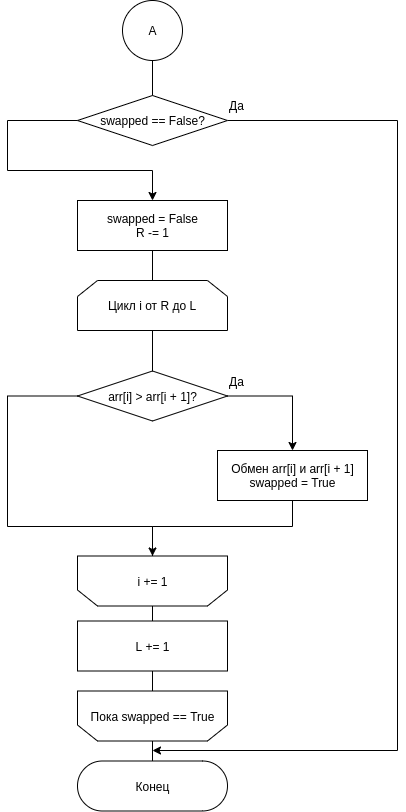

The diagram above was exported from draw.io. Its source (the exported page's mxGraphModel, read from the mxfile embedded in the PNG):
<mxGraphModel dx="803" dy="605" grid="1" gridSize="10" guides="1" tooltips="1" connect="1" arrows="1" fold="1" page="1" pageScale="1" pageWidth="1169" pageHeight="1654" math="0" shadow="0">
  <root>
    <mxCell id="0" />
    <mxCell id="1" parent="0" />
    <mxCell id="2" style="edgeStyle=orthogonalEdgeStyle;rounded=0;orthogonalLoop=1;jettySize=auto;html=1;exitX=0.5;exitY=0;exitDx=0;exitDy=0;entryX=0.5;entryY=0.5;entryDx=0;entryDy=-25;entryPerimeter=0;endArrow=none;endFill=0;" parent="1" source="3" target="5" edge="1">
      <mxGeometry relative="1" as="geometry" />
    </mxCell>
    <mxCell id="3" value="" style="shape=loopLimit;whiteSpace=wrap;html=1;rotation=-180;" parent="1" vertex="1">
      <mxGeometry x="270" y="1340.5" width="150" height="50" as="geometry" />
    </mxCell>
    <mxCell id="4" value="&lt;span&gt;Пока swapped == True&lt;/span&gt;" style="text;html=1;align=center;verticalAlign=middle;resizable=0;points=[];autosize=1;strokeColor=none;" parent="1" vertex="1">
      <mxGeometry x="275" y="1355.5" width="140" height="20" as="geometry" />
    </mxCell>
    <mxCell id="5" value="Конец" style="html=1;dashed=0;whitespace=wrap;shape=mxgraph.dfd.start" parent="1" vertex="1">
      <mxGeometry x="270" y="1410.5" width="150" height="50" as="geometry" />
    </mxCell>
    <mxCell id="6" style="edgeStyle=orthogonalEdgeStyle;rounded=0;orthogonalLoop=1;jettySize=auto;html=1;exitX=0.5;exitY=1;exitDx=0;exitDy=0;entryX=0.5;entryY=0;entryDx=0;entryDy=0;endArrow=none;endFill=0;" parent="1" source="7" target="9" edge="1">
      <mxGeometry relative="1" as="geometry" />
    </mxCell>
    <mxCell id="7" value="swapped = False&lt;br&gt;R -= 1" style="html=1;dashed=0;whitespace=wrap;" parent="1" vertex="1">
      <mxGeometry x="270" y="850" width="150" height="50" as="geometry" />
    </mxCell>
    <mxCell id="8" style="edgeStyle=orthogonalEdgeStyle;rounded=0;orthogonalLoop=1;jettySize=auto;html=1;exitX=0.5;exitY=1;exitDx=0;exitDy=0;entryX=0.5;entryY=0;entryDx=0;entryDy=0;endArrow=none;endFill=0;" parent="1" source="9" target="12" edge="1">
      <mxGeometry relative="1" as="geometry" />
    </mxCell>
    <mxCell id="9" value="Цикл i от R до L" style="shape=loopLimit;whiteSpace=wrap;html=1;" parent="1" vertex="1">
      <mxGeometry x="270" y="930" width="150" height="50" as="geometry" />
    </mxCell>
    <mxCell id="10" style="edgeStyle=orthogonalEdgeStyle;rounded=0;orthogonalLoop=1;jettySize=auto;html=1;exitX=1;exitY=0.5;exitDx=0;exitDy=0;entryX=0.5;entryY=0;entryDx=0;entryDy=0;endArrow=classic;endFill=1;" parent="1" source="12" target="14" edge="1">
      <mxGeometry relative="1" as="geometry" />
    </mxCell>
    <mxCell id="11" style="edgeStyle=orthogonalEdgeStyle;rounded=0;orthogonalLoop=1;jettySize=auto;html=1;exitX=0;exitY=0.5;exitDx=0;exitDy=0;entryX=0.5;entryY=1;entryDx=0;entryDy=0;endArrow=none;endFill=0;" parent="1" source="12" target="15" edge="1">
      <mxGeometry relative="1" as="geometry">
        <Array as="points">
          <mxPoint x="200" y="1046" />
          <mxPoint x="200" y="1176" />
          <mxPoint x="345" y="1176" />
        </Array>
        <mxPoint x="270" y="1020.5" as="sourcePoint" />
      </mxGeometry>
    </mxCell>
    <mxCell id="12" value="arr[i] &amp;gt; arr[i + 1]?" style="shape=rhombus;html=1;dashed=0;whitespace=wrap;perimeter=rhombusPerimeter;" parent="1" vertex="1">
      <mxGeometry x="270" y="1020.5" width="150" height="50" as="geometry" />
    </mxCell>
    <mxCell id="13" style="edgeStyle=orthogonalEdgeStyle;rounded=0;orthogonalLoop=1;jettySize=auto;html=1;exitX=0.5;exitY=1;exitDx=0;exitDy=0;entryX=0.5;entryY=1;entryDx=0;entryDy=0;endArrow=classic;endFill=1;" parent="1" source="14" target="15" edge="1">
      <mxGeometry relative="1" as="geometry">
        <Array as="points">
          <mxPoint x="485" y="1176" />
          <mxPoint x="345" y="1176" />
        </Array>
        <mxPoint x="485" y="1125" as="sourcePoint" />
      </mxGeometry>
    </mxCell>
    <mxCell id="14" value="Обмен arr[i] и arr[i + 1]&lt;br&gt;swapped = True" style="html=1;dashed=0;whitespace=wrap;" parent="1" vertex="1">
      <mxGeometry x="410" y="1100" width="150" height="50" as="geometry" />
    </mxCell>
    <mxCell id="15" value="" style="shape=loopLimit;whiteSpace=wrap;html=1;rotation=-180;" parent="1" vertex="1">
      <mxGeometry x="270" y="1205.5" width="150" height="50" as="geometry" />
    </mxCell>
    <mxCell id="16" value="i += 1" style="text;html=1;align=center;verticalAlign=middle;resizable=0;points=[];autosize=1;strokeColor=none;" parent="1" vertex="1">
      <mxGeometry x="320" y="1220.5" width="50" height="20" as="geometry" />
    </mxCell>
    <mxCell id="17" value="Да" style="text;html=1;align=center;verticalAlign=middle;resizable=0;points=[];autosize=1;strokeColor=none;" parent="1" vertex="1">
      <mxGeometry x="414" y="1020.5" width="30" height="20" as="geometry" />
    </mxCell>
    <mxCell id="18" style="edgeStyle=orthogonalEdgeStyle;rounded=0;orthogonalLoop=1;jettySize=auto;html=1;exitX=0.5;exitY=1;exitDx=0;exitDy=0;entryX=0.5;entryY=1;entryDx=0;entryDy=0;endArrow=none;endFill=0;" parent="1" source="20" target="3" edge="1">
      <mxGeometry relative="1" as="geometry" />
    </mxCell>
    <mxCell id="19" style="edgeStyle=orthogonalEdgeStyle;rounded=0;orthogonalLoop=1;jettySize=auto;html=1;exitX=0.5;exitY=0;exitDx=0;exitDy=0;entryX=0.5;entryY=0;entryDx=0;entryDy=0;endArrow=none;endFill=0;" parent="1" source="20" target="15" edge="1">
      <mxGeometry relative="1" as="geometry" />
    </mxCell>
    <mxCell id="20" value="L += 1" style="html=1;dashed=0;whitespace=wrap;" parent="1" vertex="1">
      <mxGeometry x="270" y="1270.5" width="150" height="50" as="geometry" />
    </mxCell>
    <mxCell id="21" style="edgeStyle=orthogonalEdgeStyle;rounded=0;orthogonalLoop=1;jettySize=auto;html=1;exitX=1;exitY=0.5;exitDx=0;exitDy=0;endArrow=classic;endFill=1;" parent="1" source="22" edge="1">
      <mxGeometry relative="1" as="geometry">
        <mxPoint x="420" y="745" as="sourcePoint" />
        <mxPoint x="345" y="1400" as="targetPoint" />
        <Array as="points">
          <mxPoint x="590" y="770" />
          <mxPoint x="590" y="1400" />
        </Array>
      </mxGeometry>
    </mxCell>
    <mxCell id="22" value="swapped == False?" style="shape=rhombus;html=1;dashed=0;whitespace=wrap;perimeter=rhombusPerimeter;" parent="1" vertex="1">
      <mxGeometry x="270" y="745" width="150" height="50" as="geometry" />
    </mxCell>
    <mxCell id="23" value="Да" style="text;html=1;align=center;verticalAlign=middle;resizable=0;points=[];autosize=1;strokeColor=none;" parent="1" vertex="1">
      <mxGeometry x="414" y="745" width="30" height="20" as="geometry" />
    </mxCell>
    <mxCell id="24" style="edgeStyle=orthogonalEdgeStyle;rounded=0;orthogonalLoop=1;jettySize=auto;html=1;exitX=0;exitY=0.5;exitDx=0;exitDy=0;entryX=0.5;entryY=0;entryDx=0;entryDy=0;endArrow=classic;endFill=1;entryPerimeter=0;" parent="1" source="22" target="7" edge="1">
      <mxGeometry relative="1" as="geometry">
        <Array as="points">
          <mxPoint x="200" y="770" />
          <mxPoint x="200" y="820" />
          <mxPoint x="345" y="820" />
        </Array>
        <mxPoint x="345" y="905" as="targetPoint" />
      </mxGeometry>
    </mxCell>
    <mxCell id="26" style="edgeStyle=orthogonalEdgeStyle;rounded=0;orthogonalLoop=1;jettySize=auto;html=1;exitX=0.5;exitY=1;exitDx=0;exitDy=0;entryX=0.5;entryY=0;entryDx=0;entryDy=0;endArrow=none;endFill=0;" parent="1" source="25" target="22" edge="1">
      <mxGeometry relative="1" as="geometry" />
    </mxCell>
    <mxCell id="25" value="А" style="shape=ellipse;html=1;dashed=0;whitespace=wrap;aspect=fixed;perimeter=ellipsePerimeter;" parent="1" vertex="1">
      <mxGeometry x="315" y="650" width="60" height="60" as="geometry" />
    </mxCell>
  </root>
</mxGraphModel>